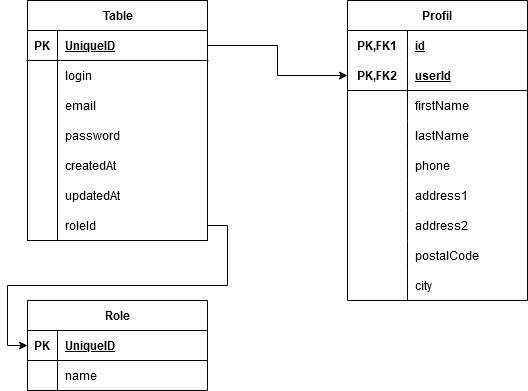

The diagram above was exported from draw.io. Its source (the exported page's mxGraphModel, read from the mxfile embedded in the PNG):
<mxGraphModel dx="1221" dy="733" grid="1" gridSize="10" guides="1" tooltips="1" connect="1" arrows="1" fold="1" page="1" pageScale="1" pageWidth="827" pageHeight="1169" math="0" shadow="0">
  <root>
    <mxCell id="0" />
    <mxCell id="1" parent="0" />
    <mxCell id="I7n6IfXJb4qSQszm6Diy-44" value="Table" style="shape=table;startSize=30;container=1;collapsible=1;childLayout=tableLayout;fixedRows=1;rowLines=0;fontStyle=1;align=center;resizeLast=1;html=1;" vertex="1" parent="1">
      <mxGeometry x="40" y="40" width="180" height="240" as="geometry" />
    </mxCell>
    <mxCell id="I7n6IfXJb4qSQszm6Diy-45" value="" style="shape=tableRow;horizontal=0;startSize=0;swimlaneHead=0;swimlaneBody=0;fillColor=none;collapsible=0;dropTarget=0;points=[[0,0.5],[1,0.5]];portConstraint=eastwest;top=0;left=0;right=0;bottom=1;" vertex="1" parent="I7n6IfXJb4qSQszm6Diy-44">
      <mxGeometry y="30" width="180" height="30" as="geometry" />
    </mxCell>
    <mxCell id="I7n6IfXJb4qSQszm6Diy-46" value="PK" style="shape=partialRectangle;connectable=0;fillColor=none;top=0;left=0;bottom=0;right=0;fontStyle=1;overflow=hidden;whiteSpace=wrap;html=1;" vertex="1" parent="I7n6IfXJb4qSQszm6Diy-45">
      <mxGeometry width="30" height="30" as="geometry">
        <mxRectangle width="30" height="30" as="alternateBounds" />
      </mxGeometry>
    </mxCell>
    <mxCell id="I7n6IfXJb4qSQszm6Diy-47" value="UniqueID" style="shape=partialRectangle;connectable=0;fillColor=none;top=0;left=0;bottom=0;right=0;align=left;spacingLeft=6;fontStyle=5;overflow=hidden;whiteSpace=wrap;html=1;" vertex="1" parent="I7n6IfXJb4qSQszm6Diy-45">
      <mxGeometry x="30" width="150" height="30" as="geometry">
        <mxRectangle width="150" height="30" as="alternateBounds" />
      </mxGeometry>
    </mxCell>
    <mxCell id="I7n6IfXJb4qSQszm6Diy-48" value="" style="shape=tableRow;horizontal=0;startSize=0;swimlaneHead=0;swimlaneBody=0;fillColor=none;collapsible=0;dropTarget=0;points=[[0,0.5],[1,0.5]];portConstraint=eastwest;top=0;left=0;right=0;bottom=0;" vertex="1" parent="I7n6IfXJb4qSQszm6Diy-44">
      <mxGeometry y="60" width="180" height="30" as="geometry" />
    </mxCell>
    <mxCell id="I7n6IfXJb4qSQszm6Diy-49" value="" style="shape=partialRectangle;connectable=0;fillColor=none;top=0;left=0;bottom=0;right=0;editable=1;overflow=hidden;whiteSpace=wrap;html=1;" vertex="1" parent="I7n6IfXJb4qSQszm6Diy-48">
      <mxGeometry width="30" height="30" as="geometry">
        <mxRectangle width="30" height="30" as="alternateBounds" />
      </mxGeometry>
    </mxCell>
    <mxCell id="I7n6IfXJb4qSQszm6Diy-50" value="login" style="shape=partialRectangle;connectable=0;fillColor=none;top=0;left=0;bottom=0;right=0;align=left;spacingLeft=6;overflow=hidden;whiteSpace=wrap;html=1;" vertex="1" parent="I7n6IfXJb4qSQszm6Diy-48">
      <mxGeometry x="30" width="150" height="30" as="geometry">
        <mxRectangle width="150" height="30" as="alternateBounds" />
      </mxGeometry>
    </mxCell>
    <mxCell id="I7n6IfXJb4qSQszm6Diy-57" style="shape=tableRow;horizontal=0;startSize=0;swimlaneHead=0;swimlaneBody=0;fillColor=none;collapsible=0;dropTarget=0;points=[[0,0.5],[1,0.5]];portConstraint=eastwest;top=0;left=0;right=0;bottom=0;" vertex="1" parent="I7n6IfXJb4qSQszm6Diy-44">
      <mxGeometry y="90" width="180" height="30" as="geometry" />
    </mxCell>
    <mxCell id="I7n6IfXJb4qSQszm6Diy-58" style="shape=partialRectangle;connectable=0;fillColor=none;top=0;left=0;bottom=0;right=0;editable=1;overflow=hidden;whiteSpace=wrap;html=1;" vertex="1" parent="I7n6IfXJb4qSQszm6Diy-57">
      <mxGeometry width="30" height="30" as="geometry">
        <mxRectangle width="30" height="30" as="alternateBounds" />
      </mxGeometry>
    </mxCell>
    <mxCell id="I7n6IfXJb4qSQszm6Diy-59" value="email" style="shape=partialRectangle;connectable=0;fillColor=none;top=0;left=0;bottom=0;right=0;align=left;spacingLeft=6;overflow=hidden;whiteSpace=wrap;html=1;" vertex="1" parent="I7n6IfXJb4qSQszm6Diy-57">
      <mxGeometry x="30" width="150" height="30" as="geometry">
        <mxRectangle width="150" height="30" as="alternateBounds" />
      </mxGeometry>
    </mxCell>
    <mxCell id="I7n6IfXJb4qSQszm6Diy-51" value="" style="shape=tableRow;horizontal=0;startSize=0;swimlaneHead=0;swimlaneBody=0;fillColor=none;collapsible=0;dropTarget=0;points=[[0,0.5],[1,0.5]];portConstraint=eastwest;top=0;left=0;right=0;bottom=0;" vertex="1" parent="I7n6IfXJb4qSQszm6Diy-44">
      <mxGeometry y="120" width="180" height="30" as="geometry" />
    </mxCell>
    <mxCell id="I7n6IfXJb4qSQszm6Diy-52" value="" style="shape=partialRectangle;connectable=0;fillColor=none;top=0;left=0;bottom=0;right=0;editable=1;overflow=hidden;whiteSpace=wrap;html=1;" vertex="1" parent="I7n6IfXJb4qSQszm6Diy-51">
      <mxGeometry width="30" height="30" as="geometry">
        <mxRectangle width="30" height="30" as="alternateBounds" />
      </mxGeometry>
    </mxCell>
    <mxCell id="I7n6IfXJb4qSQszm6Diy-53" value="password" style="shape=partialRectangle;connectable=0;fillColor=none;top=0;left=0;bottom=0;right=0;align=left;spacingLeft=6;overflow=hidden;whiteSpace=wrap;html=1;" vertex="1" parent="I7n6IfXJb4qSQszm6Diy-51">
      <mxGeometry x="30" width="150" height="30" as="geometry">
        <mxRectangle width="150" height="30" as="alternateBounds" />
      </mxGeometry>
    </mxCell>
    <mxCell id="I7n6IfXJb4qSQszm6Diy-54" value="" style="shape=tableRow;horizontal=0;startSize=0;swimlaneHead=0;swimlaneBody=0;fillColor=none;collapsible=0;dropTarget=0;points=[[0,0.5],[1,0.5]];portConstraint=eastwest;top=0;left=0;right=0;bottom=0;" vertex="1" parent="I7n6IfXJb4qSQszm6Diy-44">
      <mxGeometry y="150" width="180" height="30" as="geometry" />
    </mxCell>
    <mxCell id="I7n6IfXJb4qSQszm6Diy-55" value="" style="shape=partialRectangle;connectable=0;fillColor=none;top=0;left=0;bottom=0;right=0;editable=1;overflow=hidden;whiteSpace=wrap;html=1;" vertex="1" parent="I7n6IfXJb4qSQszm6Diy-54">
      <mxGeometry width="30" height="30" as="geometry">
        <mxRectangle width="30" height="30" as="alternateBounds" />
      </mxGeometry>
    </mxCell>
    <mxCell id="I7n6IfXJb4qSQszm6Diy-56" value="createdAt" style="shape=partialRectangle;connectable=0;fillColor=none;top=0;left=0;bottom=0;right=0;align=left;spacingLeft=6;overflow=hidden;whiteSpace=wrap;html=1;" vertex="1" parent="I7n6IfXJb4qSQszm6Diy-54">
      <mxGeometry x="30" width="150" height="30" as="geometry">
        <mxRectangle width="150" height="30" as="alternateBounds" />
      </mxGeometry>
    </mxCell>
    <mxCell id="I7n6IfXJb4qSQszm6Diy-66" style="shape=tableRow;horizontal=0;startSize=0;swimlaneHead=0;swimlaneBody=0;fillColor=none;collapsible=0;dropTarget=0;points=[[0,0.5],[1,0.5]];portConstraint=eastwest;top=0;left=0;right=0;bottom=0;" vertex="1" parent="I7n6IfXJb4qSQszm6Diy-44">
      <mxGeometry y="180" width="180" height="30" as="geometry" />
    </mxCell>
    <mxCell id="I7n6IfXJb4qSQszm6Diy-67" style="shape=partialRectangle;connectable=0;fillColor=none;top=0;left=0;bottom=0;right=0;editable=1;overflow=hidden;whiteSpace=wrap;html=1;" vertex="1" parent="I7n6IfXJb4qSQszm6Diy-66">
      <mxGeometry width="30" height="30" as="geometry">
        <mxRectangle width="30" height="30" as="alternateBounds" />
      </mxGeometry>
    </mxCell>
    <mxCell id="I7n6IfXJb4qSQszm6Diy-68" value="updatedAt" style="shape=partialRectangle;connectable=0;fillColor=none;top=0;left=0;bottom=0;right=0;align=left;spacingLeft=6;overflow=hidden;whiteSpace=wrap;html=1;" vertex="1" parent="I7n6IfXJb4qSQszm6Diy-66">
      <mxGeometry x="30" width="150" height="30" as="geometry">
        <mxRectangle width="150" height="30" as="alternateBounds" />
      </mxGeometry>
    </mxCell>
    <mxCell id="I7n6IfXJb4qSQszm6Diy-69" style="shape=tableRow;horizontal=0;startSize=0;swimlaneHead=0;swimlaneBody=0;fillColor=none;collapsible=0;dropTarget=0;points=[[0,0.5],[1,0.5]];portConstraint=eastwest;top=0;left=0;right=0;bottom=0;" vertex="1" parent="I7n6IfXJb4qSQszm6Diy-44">
      <mxGeometry y="210" width="180" height="30" as="geometry" />
    </mxCell>
    <mxCell id="I7n6IfXJb4qSQszm6Diy-70" style="shape=partialRectangle;connectable=0;fillColor=none;top=0;left=0;bottom=0;right=0;editable=1;overflow=hidden;whiteSpace=wrap;html=1;" vertex="1" parent="I7n6IfXJb4qSQszm6Diy-69">
      <mxGeometry width="30" height="30" as="geometry">
        <mxRectangle width="30" height="30" as="alternateBounds" />
      </mxGeometry>
    </mxCell>
    <mxCell id="I7n6IfXJb4qSQszm6Diy-71" value="roleId" style="shape=partialRectangle;connectable=0;fillColor=none;top=0;left=0;bottom=0;right=0;align=left;spacingLeft=6;overflow=hidden;whiteSpace=wrap;html=1;" vertex="1" parent="I7n6IfXJb4qSQszm6Diy-69">
      <mxGeometry x="30" width="150" height="30" as="geometry">
        <mxRectangle width="150" height="30" as="alternateBounds" />
      </mxGeometry>
    </mxCell>
    <mxCell id="I7n6IfXJb4qSQszm6Diy-72" value="Role" style="shape=table;startSize=30;container=1;collapsible=1;childLayout=tableLayout;fixedRows=1;rowLines=0;fontStyle=1;align=center;resizeLast=1;html=1;" vertex="1" parent="1">
      <mxGeometry x="40" y="340" width="180" height="90" as="geometry" />
    </mxCell>
    <mxCell id="I7n6IfXJb4qSQszm6Diy-73" value="" style="shape=tableRow;horizontal=0;startSize=0;swimlaneHead=0;swimlaneBody=0;fillColor=none;collapsible=0;dropTarget=0;points=[[0,0.5],[1,0.5]];portConstraint=eastwest;top=0;left=0;right=0;bottom=1;" vertex="1" parent="I7n6IfXJb4qSQszm6Diy-72">
      <mxGeometry y="30" width="180" height="30" as="geometry" />
    </mxCell>
    <mxCell id="I7n6IfXJb4qSQszm6Diy-74" value="PK" style="shape=partialRectangle;connectable=0;fillColor=none;top=0;left=0;bottom=0;right=0;fontStyle=1;overflow=hidden;whiteSpace=wrap;html=1;" vertex="1" parent="I7n6IfXJb4qSQszm6Diy-73">
      <mxGeometry width="30" height="30" as="geometry">
        <mxRectangle width="30" height="30" as="alternateBounds" />
      </mxGeometry>
    </mxCell>
    <mxCell id="I7n6IfXJb4qSQszm6Diy-75" value="UniqueID" style="shape=partialRectangle;connectable=0;fillColor=none;top=0;left=0;bottom=0;right=0;align=left;spacingLeft=6;fontStyle=5;overflow=hidden;whiteSpace=wrap;html=1;" vertex="1" parent="I7n6IfXJb4qSQszm6Diy-73">
      <mxGeometry x="30" width="150" height="30" as="geometry">
        <mxRectangle width="150" height="30" as="alternateBounds" />
      </mxGeometry>
    </mxCell>
    <mxCell id="I7n6IfXJb4qSQszm6Diy-76" value="" style="shape=tableRow;horizontal=0;startSize=0;swimlaneHead=0;swimlaneBody=0;fillColor=none;collapsible=0;dropTarget=0;points=[[0,0.5],[1,0.5]];portConstraint=eastwest;top=0;left=0;right=0;bottom=0;" vertex="1" parent="I7n6IfXJb4qSQszm6Diy-72">
      <mxGeometry y="60" width="180" height="30" as="geometry" />
    </mxCell>
    <mxCell id="I7n6IfXJb4qSQszm6Diy-77" value="" style="shape=partialRectangle;connectable=0;fillColor=none;top=0;left=0;bottom=0;right=0;editable=1;overflow=hidden;whiteSpace=wrap;html=1;" vertex="1" parent="I7n6IfXJb4qSQszm6Diy-76">
      <mxGeometry width="30" height="30" as="geometry">
        <mxRectangle width="30" height="30" as="alternateBounds" />
      </mxGeometry>
    </mxCell>
    <mxCell id="I7n6IfXJb4qSQszm6Diy-78" value="name" style="shape=partialRectangle;connectable=0;fillColor=none;top=0;left=0;bottom=0;right=0;align=left;spacingLeft=6;overflow=hidden;whiteSpace=wrap;html=1;" vertex="1" parent="I7n6IfXJb4qSQszm6Diy-76">
      <mxGeometry x="30" width="150" height="30" as="geometry">
        <mxRectangle width="150" height="30" as="alternateBounds" />
      </mxGeometry>
    </mxCell>
    <mxCell id="I7n6IfXJb4qSQszm6Diy-89" style="edgeStyle=orthogonalEdgeStyle;rounded=0;orthogonalLoop=1;jettySize=auto;html=1;exitX=1;exitY=0.5;exitDx=0;exitDy=0;entryX=0;entryY=0.5;entryDx=0;entryDy=0;" edge="1" parent="1" source="I7n6IfXJb4qSQszm6Diy-69" target="I7n6IfXJb4qSQszm6Diy-73">
      <mxGeometry relative="1" as="geometry" />
    </mxCell>
    <mxCell id="I7n6IfXJb4qSQszm6Diy-103" value="Profil" style="shape=table;startSize=30;container=1;collapsible=1;childLayout=tableLayout;fixedRows=1;rowLines=0;fontStyle=1;align=center;resizeLast=1;html=1;whiteSpace=wrap;" vertex="1" parent="1">
      <mxGeometry x="360" y="40" width="180" height="300" as="geometry" />
    </mxCell>
    <mxCell id="I7n6IfXJb4qSQszm6Diy-104" value="" style="shape=tableRow;horizontal=0;startSize=0;swimlaneHead=0;swimlaneBody=0;fillColor=none;collapsible=0;dropTarget=0;points=[[0,0.5],[1,0.5]];portConstraint=eastwest;top=0;left=0;right=0;bottom=0;html=1;" vertex="1" parent="I7n6IfXJb4qSQszm6Diy-103">
      <mxGeometry y="30" width="180" height="30" as="geometry" />
    </mxCell>
    <mxCell id="I7n6IfXJb4qSQszm6Diy-105" value="PK,FK1" style="shape=partialRectangle;connectable=0;fillColor=none;top=0;left=0;bottom=0;right=0;fontStyle=1;overflow=hidden;html=1;whiteSpace=wrap;" vertex="1" parent="I7n6IfXJb4qSQszm6Diy-104">
      <mxGeometry width="60" height="30" as="geometry">
        <mxRectangle width="60" height="30" as="alternateBounds" />
      </mxGeometry>
    </mxCell>
    <mxCell id="I7n6IfXJb4qSQszm6Diy-106" value="id" style="shape=partialRectangle;connectable=0;fillColor=none;top=0;left=0;bottom=0;right=0;align=left;spacingLeft=6;fontStyle=5;overflow=hidden;html=1;whiteSpace=wrap;" vertex="1" parent="I7n6IfXJb4qSQszm6Diy-104">
      <mxGeometry x="60" width="120" height="30" as="geometry">
        <mxRectangle width="120" height="30" as="alternateBounds" />
      </mxGeometry>
    </mxCell>
    <mxCell id="I7n6IfXJb4qSQszm6Diy-107" value="" style="shape=tableRow;horizontal=0;startSize=0;swimlaneHead=0;swimlaneBody=0;fillColor=none;collapsible=0;dropTarget=0;points=[[0,0.5],[1,0.5]];portConstraint=eastwest;top=0;left=0;right=0;bottom=1;html=1;" vertex="1" parent="I7n6IfXJb4qSQszm6Diy-103">
      <mxGeometry y="60" width="180" height="30" as="geometry" />
    </mxCell>
    <mxCell id="I7n6IfXJb4qSQszm6Diy-108" value="PK,FK2" style="shape=partialRectangle;connectable=0;fillColor=none;top=0;left=0;bottom=0;right=0;fontStyle=1;overflow=hidden;html=1;whiteSpace=wrap;" vertex="1" parent="I7n6IfXJb4qSQszm6Diy-107">
      <mxGeometry width="60" height="30" as="geometry">
        <mxRectangle width="60" height="30" as="alternateBounds" />
      </mxGeometry>
    </mxCell>
    <mxCell id="I7n6IfXJb4qSQszm6Diy-109" value="userId" style="shape=partialRectangle;connectable=0;fillColor=none;top=0;left=0;bottom=0;right=0;align=left;spacingLeft=6;fontStyle=5;overflow=hidden;html=1;whiteSpace=wrap;" vertex="1" parent="I7n6IfXJb4qSQszm6Diy-107">
      <mxGeometry x="60" width="120" height="30" as="geometry">
        <mxRectangle width="120" height="30" as="alternateBounds" />
      </mxGeometry>
    </mxCell>
    <mxCell id="I7n6IfXJb4qSQszm6Diy-110" value="" style="shape=tableRow;horizontal=0;startSize=0;swimlaneHead=0;swimlaneBody=0;fillColor=none;collapsible=0;dropTarget=0;points=[[0,0.5],[1,0.5]];portConstraint=eastwest;top=0;left=0;right=0;bottom=0;html=1;" vertex="1" parent="I7n6IfXJb4qSQszm6Diy-103">
      <mxGeometry y="90" width="180" height="30" as="geometry" />
    </mxCell>
    <mxCell id="I7n6IfXJb4qSQszm6Diy-111" value="" style="shape=partialRectangle;connectable=0;fillColor=none;top=0;left=0;bottom=0;right=0;editable=1;overflow=hidden;html=1;whiteSpace=wrap;" vertex="1" parent="I7n6IfXJb4qSQszm6Diy-110">
      <mxGeometry width="60" height="30" as="geometry">
        <mxRectangle width="60" height="30" as="alternateBounds" />
      </mxGeometry>
    </mxCell>
    <mxCell id="I7n6IfXJb4qSQszm6Diy-112" value="firstName" style="shape=partialRectangle;connectable=0;fillColor=none;top=0;left=0;bottom=0;right=0;align=left;spacingLeft=6;overflow=hidden;html=1;whiteSpace=wrap;" vertex="1" parent="I7n6IfXJb4qSQszm6Diy-110">
      <mxGeometry x="60" width="120" height="30" as="geometry">
        <mxRectangle width="120" height="30" as="alternateBounds" />
      </mxGeometry>
    </mxCell>
    <mxCell id="I7n6IfXJb4qSQszm6Diy-113" value="" style="shape=tableRow;horizontal=0;startSize=0;swimlaneHead=0;swimlaneBody=0;fillColor=none;collapsible=0;dropTarget=0;points=[[0,0.5],[1,0.5]];portConstraint=eastwest;top=0;left=0;right=0;bottom=0;html=1;" vertex="1" parent="I7n6IfXJb4qSQszm6Diy-103">
      <mxGeometry y="120" width="180" height="30" as="geometry" />
    </mxCell>
    <mxCell id="I7n6IfXJb4qSQszm6Diy-114" value="" style="shape=partialRectangle;connectable=0;fillColor=none;top=0;left=0;bottom=0;right=0;editable=1;overflow=hidden;html=1;whiteSpace=wrap;" vertex="1" parent="I7n6IfXJb4qSQszm6Diy-113">
      <mxGeometry width="60" height="30" as="geometry">
        <mxRectangle width="60" height="30" as="alternateBounds" />
      </mxGeometry>
    </mxCell>
    <mxCell id="I7n6IfXJb4qSQszm6Diy-115" value="lastName" style="shape=partialRectangle;connectable=0;fillColor=none;top=0;left=0;bottom=0;right=0;align=left;spacingLeft=6;overflow=hidden;html=1;whiteSpace=wrap;" vertex="1" parent="I7n6IfXJb4qSQszm6Diy-113">
      <mxGeometry x="60" width="120" height="30" as="geometry">
        <mxRectangle width="120" height="30" as="alternateBounds" />
      </mxGeometry>
    </mxCell>
    <mxCell id="I7n6IfXJb4qSQszm6Diy-116" style="shape=tableRow;horizontal=0;startSize=0;swimlaneHead=0;swimlaneBody=0;fillColor=none;collapsible=0;dropTarget=0;points=[[0,0.5],[1,0.5]];portConstraint=eastwest;top=0;left=0;right=0;bottom=0;html=1;" vertex="1" parent="I7n6IfXJb4qSQszm6Diy-103">
      <mxGeometry y="150" width="180" height="30" as="geometry" />
    </mxCell>
    <mxCell id="I7n6IfXJb4qSQszm6Diy-117" style="shape=partialRectangle;connectable=0;fillColor=none;top=0;left=0;bottom=0;right=0;editable=1;overflow=hidden;html=1;whiteSpace=wrap;" vertex="1" parent="I7n6IfXJb4qSQszm6Diy-116">
      <mxGeometry width="60" height="30" as="geometry">
        <mxRectangle width="60" height="30" as="alternateBounds" />
      </mxGeometry>
    </mxCell>
    <mxCell id="I7n6IfXJb4qSQszm6Diy-118" value="phone" style="shape=partialRectangle;connectable=0;fillColor=none;top=0;left=0;bottom=0;right=0;align=left;spacingLeft=6;overflow=hidden;html=1;whiteSpace=wrap;" vertex="1" parent="I7n6IfXJb4qSQszm6Diy-116">
      <mxGeometry x="60" width="120" height="30" as="geometry">
        <mxRectangle width="120" height="30" as="alternateBounds" />
      </mxGeometry>
    </mxCell>
    <mxCell id="I7n6IfXJb4qSQszm6Diy-119" style="shape=tableRow;horizontal=0;startSize=0;swimlaneHead=0;swimlaneBody=0;fillColor=none;collapsible=0;dropTarget=0;points=[[0,0.5],[1,0.5]];portConstraint=eastwest;top=0;left=0;right=0;bottom=0;html=1;" vertex="1" parent="I7n6IfXJb4qSQszm6Diy-103">
      <mxGeometry y="180" width="180" height="30" as="geometry" />
    </mxCell>
    <mxCell id="I7n6IfXJb4qSQszm6Diy-120" style="shape=partialRectangle;connectable=0;fillColor=none;top=0;left=0;bottom=0;right=0;editable=1;overflow=hidden;html=1;whiteSpace=wrap;" vertex="1" parent="I7n6IfXJb4qSQszm6Diy-119">
      <mxGeometry width="60" height="30" as="geometry">
        <mxRectangle width="60" height="30" as="alternateBounds" />
      </mxGeometry>
    </mxCell>
    <mxCell id="I7n6IfXJb4qSQszm6Diy-121" value="address1" style="shape=partialRectangle;connectable=0;fillColor=none;top=0;left=0;bottom=0;right=0;align=left;spacingLeft=6;overflow=hidden;html=1;whiteSpace=wrap;" vertex="1" parent="I7n6IfXJb4qSQszm6Diy-119">
      <mxGeometry x="60" width="120" height="30" as="geometry">
        <mxRectangle width="120" height="30" as="alternateBounds" />
      </mxGeometry>
    </mxCell>
    <mxCell id="I7n6IfXJb4qSQszm6Diy-122" style="shape=tableRow;horizontal=0;startSize=0;swimlaneHead=0;swimlaneBody=0;fillColor=none;collapsible=0;dropTarget=0;points=[[0,0.5],[1,0.5]];portConstraint=eastwest;top=0;left=0;right=0;bottom=0;html=1;" vertex="1" parent="I7n6IfXJb4qSQszm6Diy-103">
      <mxGeometry y="210" width="180" height="30" as="geometry" />
    </mxCell>
    <mxCell id="I7n6IfXJb4qSQszm6Diy-123" style="shape=partialRectangle;connectable=0;fillColor=none;top=0;left=0;bottom=0;right=0;editable=1;overflow=hidden;html=1;whiteSpace=wrap;" vertex="1" parent="I7n6IfXJb4qSQszm6Diy-122">
      <mxGeometry width="60" height="30" as="geometry">
        <mxRectangle width="60" height="30" as="alternateBounds" />
      </mxGeometry>
    </mxCell>
    <mxCell id="I7n6IfXJb4qSQszm6Diy-124" value="address2" style="shape=partialRectangle;connectable=0;fillColor=none;top=0;left=0;bottom=0;right=0;align=left;spacingLeft=6;overflow=hidden;html=1;whiteSpace=wrap;" vertex="1" parent="I7n6IfXJb4qSQszm6Diy-122">
      <mxGeometry x="60" width="120" height="30" as="geometry">
        <mxRectangle width="120" height="30" as="alternateBounds" />
      </mxGeometry>
    </mxCell>
    <mxCell id="I7n6IfXJb4qSQszm6Diy-125" style="shape=tableRow;horizontal=0;startSize=0;swimlaneHead=0;swimlaneBody=0;fillColor=none;collapsible=0;dropTarget=0;points=[[0,0.5],[1,0.5]];portConstraint=eastwest;top=0;left=0;right=0;bottom=0;html=1;" vertex="1" parent="I7n6IfXJb4qSQszm6Diy-103">
      <mxGeometry y="240" width="180" height="30" as="geometry" />
    </mxCell>
    <mxCell id="I7n6IfXJb4qSQszm6Diy-126" style="shape=partialRectangle;connectable=0;fillColor=none;top=0;left=0;bottom=0;right=0;editable=1;overflow=hidden;html=1;whiteSpace=wrap;" vertex="1" parent="I7n6IfXJb4qSQszm6Diy-125">
      <mxGeometry width="60" height="30" as="geometry">
        <mxRectangle width="60" height="30" as="alternateBounds" />
      </mxGeometry>
    </mxCell>
    <mxCell id="I7n6IfXJb4qSQszm6Diy-127" value="postalCode" style="shape=partialRectangle;connectable=0;fillColor=none;top=0;left=0;bottom=0;right=0;align=left;spacingLeft=6;overflow=hidden;html=1;whiteSpace=wrap;" vertex="1" parent="I7n6IfXJb4qSQszm6Diy-125">
      <mxGeometry x="60" width="120" height="30" as="geometry">
        <mxRectangle width="120" height="30" as="alternateBounds" />
      </mxGeometry>
    </mxCell>
    <mxCell id="I7n6IfXJb4qSQszm6Diy-128" style="shape=tableRow;horizontal=0;startSize=0;swimlaneHead=0;swimlaneBody=0;fillColor=none;collapsible=0;dropTarget=0;points=[[0,0.5],[1,0.5]];portConstraint=eastwest;top=0;left=0;right=0;bottom=0;html=1;" vertex="1" parent="I7n6IfXJb4qSQszm6Diy-103">
      <mxGeometry y="270" width="180" height="30" as="geometry" />
    </mxCell>
    <mxCell id="I7n6IfXJb4qSQszm6Diy-129" style="shape=partialRectangle;connectable=0;fillColor=none;top=0;left=0;bottom=0;right=0;editable=1;overflow=hidden;html=1;whiteSpace=wrap;" vertex="1" parent="I7n6IfXJb4qSQszm6Diy-128">
      <mxGeometry width="60" height="30" as="geometry">
        <mxRectangle width="60" height="30" as="alternateBounds" />
      </mxGeometry>
    </mxCell>
    <mxCell id="I7n6IfXJb4qSQszm6Diy-130" value="city" style="shape=partialRectangle;connectable=0;fillColor=none;top=0;left=0;bottom=0;right=0;align=left;spacingLeft=6;overflow=hidden;html=1;whiteSpace=wrap;" vertex="1" parent="I7n6IfXJb4qSQszm6Diy-128">
      <mxGeometry x="60" width="120" height="30" as="geometry">
        <mxRectangle width="120" height="30" as="alternateBounds" />
      </mxGeometry>
    </mxCell>
    <mxCell id="I7n6IfXJb4qSQszm6Diy-132" style="edgeStyle=orthogonalEdgeStyle;rounded=0;orthogonalLoop=1;jettySize=auto;html=1;exitX=1;exitY=0.5;exitDx=0;exitDy=0;entryX=0;entryY=0.5;entryDx=0;entryDy=0;" edge="1" parent="1" source="I7n6IfXJb4qSQszm6Diy-45" target="I7n6IfXJb4qSQszm6Diy-107">
      <mxGeometry relative="1" as="geometry" />
    </mxCell>
  </root>
</mxGraphModel>